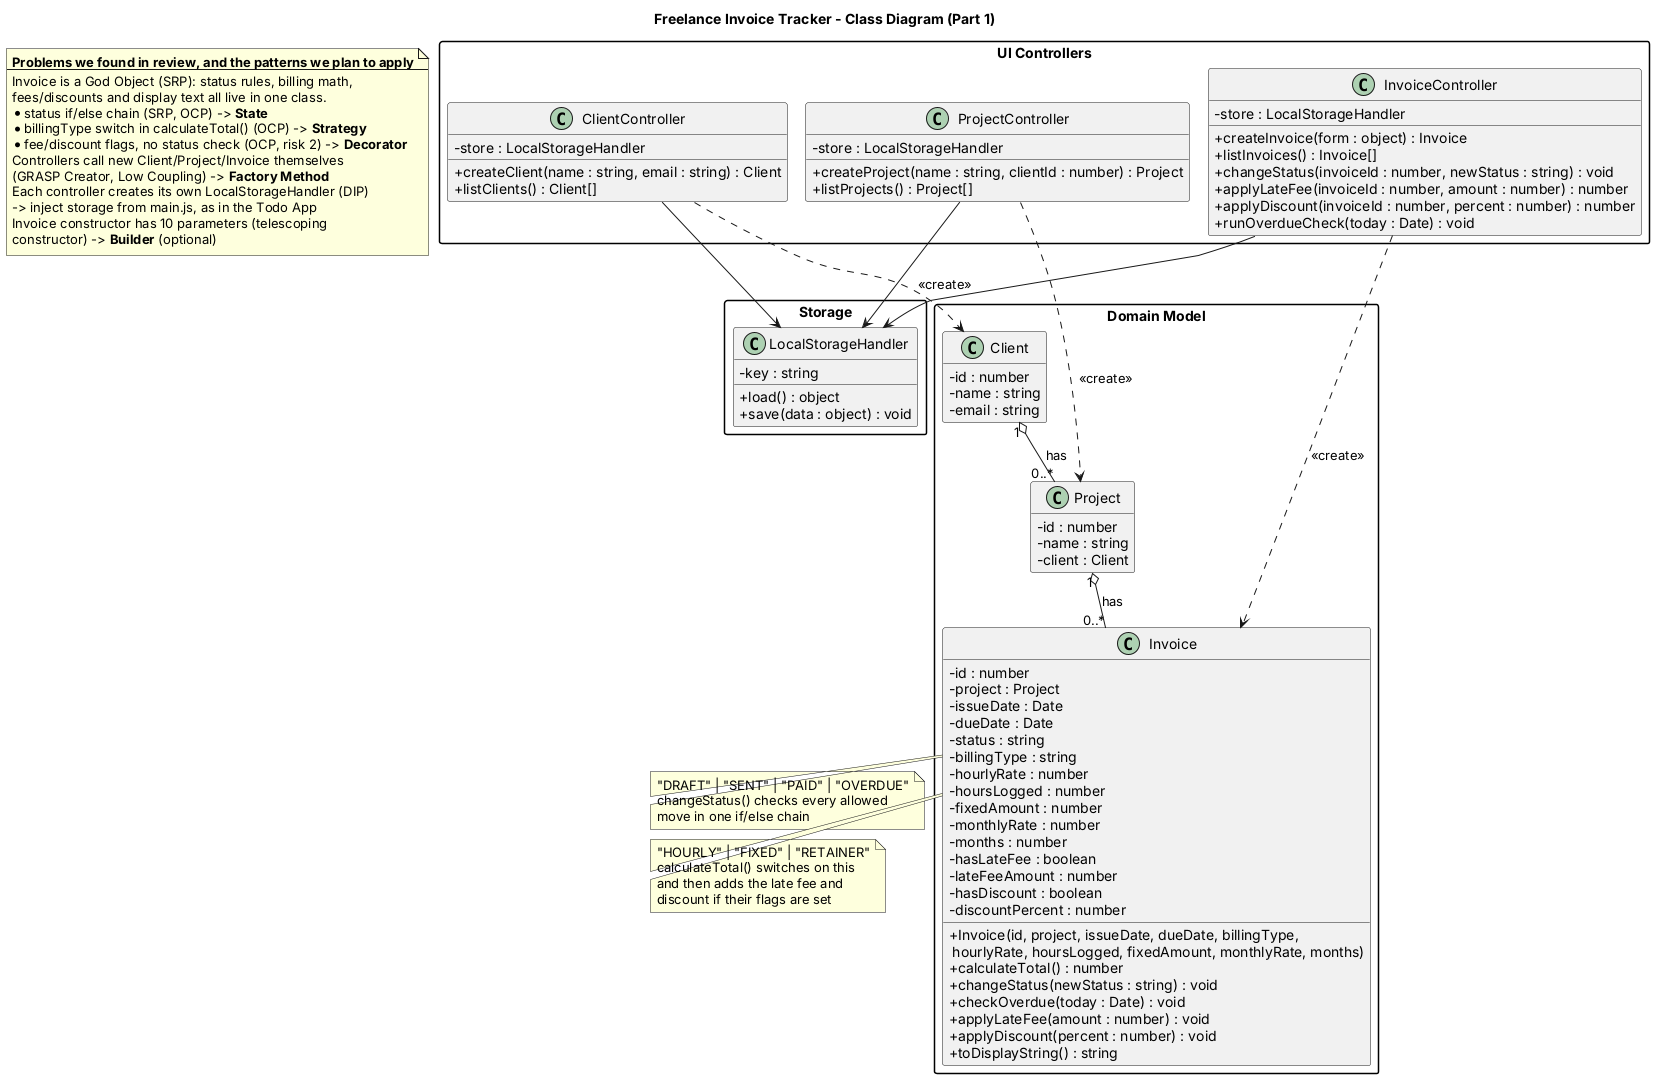

The diagram above was rendered by PlantUML. Its source (embedded in the PNG):
@startuml class-diagram
!pragma layout smetana
title Freelance Invoice Tracker - Class Diagram (Part 1)

skinparam classAttributeIconSize 0
skinparam packageStyle rectangle
hide empty members

' =========================
' UI controllers (one per page)
' =========================
package "UI Controllers" {
  class ClientController {
    - store : LocalStorageHandler
    + createClient(name : string, email : string) : Client
    + listClients() : Client[]
  }

  class ProjectController {
    - store : LocalStorageHandler
    + createProject(name : string, clientId : number) : Project
    + listProjects() : Project[]
  }

  class InvoiceController {
    - store : LocalStorageHandler
    + createInvoice(form : object) : Invoice
    + listInvoices() : Invoice[]
    + changeStatus(invoiceId : number, newStatus : string) : void
    + applyLateFee(invoiceId : number, amount : number) : number
    + applyDiscount(invoiceId : number, percent : number) : number
    + runOverdueCheck(today : Date) : void
  }
}

' =========================
' Storage
' =========================
package "Storage" {
  class LocalStorageHandler {
    - key : string
    + load() : object
    + save(data : object) : void
  }
}

' =========================
' Domain model
' =========================
package "Domain Model" {
  class Client {
    - id : number
    - name : string
    - email : string
  }

  class Project {
    - id : number
    - name : string
    - client : Client
  }

  class Invoice {
    - id : number
    - project : Project
    - issueDate : Date
    - dueDate : Date
    - status : string
    - billingType : string
    - hourlyRate : number
    - hoursLogged : number
    - fixedAmount : number
    - monthlyRate : number
    - months : number
    - hasLateFee : boolean
    - lateFeeAmount : number
    - hasDiscount : boolean
    - discountPercent : number
    + Invoice(id, project, issueDate, dueDate, billingType,\n hourlyRate, hoursLogged, fixedAmount, monthlyRate, months)
    + calculateTotal() : number
    + changeStatus(newStatus : string) : void
    + checkOverdue(today : Date) : void
    + applyLateFee(amount : number) : void
    + applyDiscount(percent : number) : void
    + toDisplayString() : string
  }
}

note right of Invoice::status
  "DRAFT" | "SENT" | "PAID" | "OVERDUE"
  changeStatus() checks every allowed
  move in one if/else chain
end note

note right of Invoice::billingType
  "HOURLY" | "FIXED" | "RETAINER"
  calculateTotal() switches on this
  and then adds the late fee and
  discount if their flags are set
end note

' =========================
' Relationships
' =========================
Client "1" o-- "0..*" Project : has >
Project "1" o-- "0..*" Invoice : has >

ClientController --> LocalStorageHandler
ProjectController --> LocalStorageHandler
InvoiceController --> LocalStorageHandler

ClientController ..> Client : <<create>>
ProjectController ..> Project : <<create>>
InvoiceController ..> Invoice : <<create>>

note as Planned
  <b>Problems we found in review, and the patterns we plan to apply</b>
  ----
  Invoice is a God Object (SRP): status rules, billing math,
  fees/discounts and display text all live in one class.
  * status if/else chain (SRP, OCP) -> <b>State</b>
  * billingType switch in calculateTotal() (OCP) -> <b>Strategy</b>
  * fee/discount flags, no status check (OCP, risk 2) -> <b>Decorator</b>
  Controllers call new Client/Project/Invoice themselves
  (GRASP Creator, Low Coupling) -> <b>Factory Method</b>
  Each controller creates its own LocalStorageHandler (DIP)
  -> inject storage from main.js, as in the Todo App
  Invoice constructor has 10 parameters (telescoping
  constructor) -> <b>Builder</b> (optional)
end note

@enduml